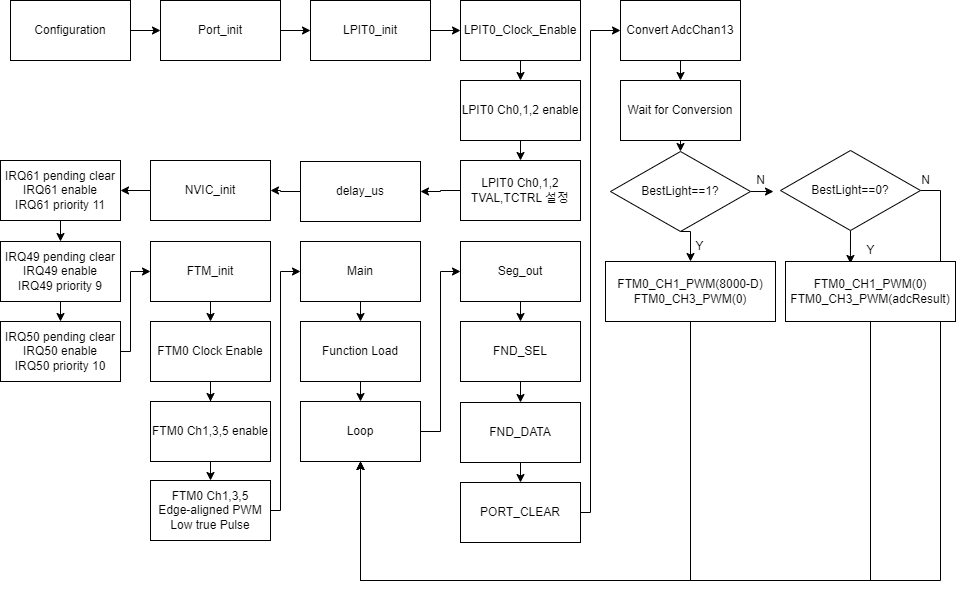

The diagram above was exported from draw.io. Its source (the exported page's mxGraphModel, read from the mxfile embedded in the PNG):
<mxGraphModel dx="2249" dy="762" grid="1" gridSize="10" guides="1" tooltips="1" connect="1" arrows="1" fold="1" page="1" pageScale="1" pageWidth="827" pageHeight="1169" math="0" shadow="0">
  <root>
    <mxCell id="0" />
    <mxCell id="1" parent="0" />
    <mxCell id="VoIGaz8cLuA5d8gdbh92-10" value="" style="edgeStyle=orthogonalEdgeStyle;rounded=0;orthogonalLoop=1;jettySize=auto;html=1;" parent="1" source="4uagff9WhMV-cpFiCbmK-1" target="VoIGaz8cLuA5d8gdbh92-1" edge="1">
      <mxGeometry relative="1" as="geometry" />
    </mxCell>
    <mxCell id="4uagff9WhMV-cpFiCbmK-1" value="Configuration" style="rounded=0;whiteSpace=wrap;html=1;" parent="1" vertex="1">
      <mxGeometry x="-290" y="140" width="120" height="60" as="geometry" />
    </mxCell>
    <mxCell id="VoIGaz8cLuA5d8gdbh92-11" value="" style="edgeStyle=orthogonalEdgeStyle;rounded=0;orthogonalLoop=1;jettySize=auto;html=1;" parent="1" source="VoIGaz8cLuA5d8gdbh92-1" target="VoIGaz8cLuA5d8gdbh92-2" edge="1">
      <mxGeometry relative="1" as="geometry" />
    </mxCell>
    <mxCell id="VoIGaz8cLuA5d8gdbh92-1" value="Port_init" style="rounded=0;whiteSpace=wrap;html=1;" parent="1" vertex="1">
      <mxGeometry x="-140" y="140" width="120" height="60" as="geometry" />
    </mxCell>
    <mxCell id="4PbwqJxY5U5lShJAUrjv-4" style="edgeStyle=orthogonalEdgeStyle;rounded=0;orthogonalLoop=1;jettySize=auto;html=1;exitX=1;exitY=0.5;exitDx=0;exitDy=0;entryX=0;entryY=0.5;entryDx=0;entryDy=0;" edge="1" parent="1" source="VoIGaz8cLuA5d8gdbh92-2" target="VoIGaz8cLuA5d8gdbh92-8">
      <mxGeometry relative="1" as="geometry" />
    </mxCell>
    <mxCell id="VoIGaz8cLuA5d8gdbh92-2" value="LPIT0_init" style="rounded=0;whiteSpace=wrap;html=1;" parent="1" vertex="1">
      <mxGeometry x="10" y="140" width="120" height="60" as="geometry" />
    </mxCell>
    <mxCell id="VoIGaz8cLuA5d8gdbh92-16" value="" style="edgeStyle=orthogonalEdgeStyle;rounded=0;orthogonalLoop=1;jettySize=auto;html=1;" parent="1" source="VoIGaz8cLuA5d8gdbh92-3" target="VoIGaz8cLuA5d8gdbh92-4" edge="1">
      <mxGeometry relative="1" as="geometry" />
    </mxCell>
    <mxCell id="VoIGaz8cLuA5d8gdbh92-3" value="delay_us" style="rounded=0;whiteSpace=wrap;html=1;" parent="1" vertex="1">
      <mxGeometry y="301" width="120" height="60" as="geometry" />
    </mxCell>
    <mxCell id="4PbwqJxY5U5lShJAUrjv-6" style="edgeStyle=orthogonalEdgeStyle;rounded=0;orthogonalLoop=1;jettySize=auto;html=1;exitX=0;exitY=0.5;exitDx=0;exitDy=0;entryX=1;entryY=0.5;entryDx=0;entryDy=0;" edge="1" parent="1" source="VoIGaz8cLuA5d8gdbh92-4" target="VoIGaz8cLuA5d8gdbh92-17">
      <mxGeometry relative="1" as="geometry" />
    </mxCell>
    <mxCell id="VoIGaz8cLuA5d8gdbh92-4" value="NVIC_init" style="rounded=0;whiteSpace=wrap;html=1;" parent="1" vertex="1">
      <mxGeometry x="-150" y="300" width="120" height="60" as="geometry" />
    </mxCell>
    <mxCell id="4PbwqJxY5U5lShJAUrjv-9" style="edgeStyle=orthogonalEdgeStyle;rounded=0;orthogonalLoop=1;jettySize=auto;html=1;exitX=0.5;exitY=1;exitDx=0;exitDy=0;entryX=0.5;entryY=0;entryDx=0;entryDy=0;" edge="1" parent="1" source="VoIGaz8cLuA5d8gdbh92-5" target="VoIGaz8cLuA5d8gdbh92-24">
      <mxGeometry relative="1" as="geometry" />
    </mxCell>
    <mxCell id="VoIGaz8cLuA5d8gdbh92-5" value="FTM_init" style="rounded=0;whiteSpace=wrap;html=1;" parent="1" vertex="1">
      <mxGeometry x="-150" y="381" width="120" height="60" as="geometry" />
    </mxCell>
    <mxCell id="4PbwqJxY5U5lShJAUrjv-13" style="edgeStyle=orthogonalEdgeStyle;rounded=0;orthogonalLoop=1;jettySize=auto;html=1;exitX=0.5;exitY=1;exitDx=0;exitDy=0;entryX=0.5;entryY=0;entryDx=0;entryDy=0;" edge="1" parent="1" source="VoIGaz8cLuA5d8gdbh92-6" target="VoIGaz8cLuA5d8gdbh92-32">
      <mxGeometry relative="1" as="geometry" />
    </mxCell>
    <mxCell id="VoIGaz8cLuA5d8gdbh92-6" value="Main" style="rounded=0;whiteSpace=wrap;html=1;" parent="1" vertex="1">
      <mxGeometry y="381" width="120" height="60" as="geometry" />
    </mxCell>
    <mxCell id="VoIGaz8cLuA5d8gdbh92-14" style="edgeStyle=orthogonalEdgeStyle;rounded=0;orthogonalLoop=1;jettySize=auto;html=1;exitX=0.5;exitY=1;exitDx=0;exitDy=0;entryX=0.5;entryY=0;entryDx=0;entryDy=0;" parent="1" source="VoIGaz8cLuA5d8gdbh92-7" target="VoIGaz8cLuA5d8gdbh92-9" edge="1">
      <mxGeometry relative="1" as="geometry" />
    </mxCell>
    <mxCell id="VoIGaz8cLuA5d8gdbh92-7" value="LPIT0 Ch0,1,2 enable" style="rounded=0;whiteSpace=wrap;html=1;" parent="1" vertex="1">
      <mxGeometry x="160" y="220" width="120" height="60" as="geometry" />
    </mxCell>
    <mxCell id="VoIGaz8cLuA5d8gdbh92-13" style="edgeStyle=orthogonalEdgeStyle;rounded=0;orthogonalLoop=1;jettySize=auto;html=1;exitX=0.5;exitY=1;exitDx=0;exitDy=0;entryX=0.5;entryY=0;entryDx=0;entryDy=0;" parent="1" source="VoIGaz8cLuA5d8gdbh92-8" target="VoIGaz8cLuA5d8gdbh92-7" edge="1">
      <mxGeometry relative="1" as="geometry" />
    </mxCell>
    <mxCell id="VoIGaz8cLuA5d8gdbh92-8" value="LPIT0_Clock_Enable" style="rounded=0;whiteSpace=wrap;html=1;" parent="1" vertex="1">
      <mxGeometry x="160" y="140" width="120" height="60" as="geometry" />
    </mxCell>
    <mxCell id="4PbwqJxY5U5lShJAUrjv-5" style="edgeStyle=orthogonalEdgeStyle;rounded=0;orthogonalLoop=1;jettySize=auto;html=1;exitX=0;exitY=0.5;exitDx=0;exitDy=0;entryX=1;entryY=0.5;entryDx=0;entryDy=0;" edge="1" parent="1" source="VoIGaz8cLuA5d8gdbh92-9" target="VoIGaz8cLuA5d8gdbh92-3">
      <mxGeometry relative="1" as="geometry" />
    </mxCell>
    <mxCell id="VoIGaz8cLuA5d8gdbh92-9" value="LPIT0 Ch0,1,2 TVAL,TCTRL 설정" style="rounded=0;whiteSpace=wrap;html=1;" parent="1" vertex="1">
      <mxGeometry x="160" y="300" width="120" height="60" as="geometry" />
    </mxCell>
    <mxCell id="VoIGaz8cLuA5d8gdbh92-21" style="edgeStyle=orthogonalEdgeStyle;rounded=0;orthogonalLoop=1;jettySize=auto;html=1;exitX=0.5;exitY=1;exitDx=0;exitDy=0;entryX=0.5;entryY=0;entryDx=0;entryDy=0;" parent="1" source="VoIGaz8cLuA5d8gdbh92-17" target="VoIGaz8cLuA5d8gdbh92-18" edge="1">
      <mxGeometry relative="1" as="geometry" />
    </mxCell>
    <mxCell id="VoIGaz8cLuA5d8gdbh92-17" value="IRQ61 pending clear&lt;br&gt;IRQ61 enable&lt;br&gt;IRQ61 priority 11" style="rounded=0;whiteSpace=wrap;html=1;" parent="1" vertex="1">
      <mxGeometry x="-300" y="300" width="120" height="60" as="geometry" />
    </mxCell>
    <mxCell id="VoIGaz8cLuA5d8gdbh92-22" style="edgeStyle=orthogonalEdgeStyle;rounded=0;orthogonalLoop=1;jettySize=auto;html=1;exitX=0.5;exitY=1;exitDx=0;exitDy=0;entryX=0.5;entryY=0;entryDx=0;entryDy=0;" parent="1" source="VoIGaz8cLuA5d8gdbh92-18" target="VoIGaz8cLuA5d8gdbh92-19" edge="1">
      <mxGeometry relative="1" as="geometry" />
    </mxCell>
    <mxCell id="VoIGaz8cLuA5d8gdbh92-18" value="IRQ49 pending clear&lt;br&gt;IRQ49 enable&lt;br&gt;IRQ49 priority 9" style="rounded=0;whiteSpace=wrap;html=1;" parent="1" vertex="1">
      <mxGeometry x="-300" y="381" width="120" height="60" as="geometry" />
    </mxCell>
    <mxCell id="4PbwqJxY5U5lShJAUrjv-19" style="edgeStyle=orthogonalEdgeStyle;rounded=0;orthogonalLoop=1;jettySize=auto;html=1;exitX=1;exitY=0.5;exitDx=0;exitDy=0;entryX=0;entryY=0.5;entryDx=0;entryDy=0;" edge="1" parent="1" source="VoIGaz8cLuA5d8gdbh92-19" target="VoIGaz8cLuA5d8gdbh92-5">
      <mxGeometry relative="1" as="geometry">
        <Array as="points">
          <mxPoint x="-170" y="491" />
          <mxPoint x="-170" y="411" />
        </Array>
      </mxGeometry>
    </mxCell>
    <mxCell id="VoIGaz8cLuA5d8gdbh92-19" value="IRQ50 pending clear&lt;br&gt;IRQ50 enable&lt;br&gt;IRQ50 priority 10" style="rounded=0;whiteSpace=wrap;html=1;" parent="1" vertex="1">
      <mxGeometry x="-300" y="461" width="120" height="60" as="geometry" />
    </mxCell>
    <mxCell id="4PbwqJxY5U5lShJAUrjv-10" style="edgeStyle=orthogonalEdgeStyle;rounded=0;orthogonalLoop=1;jettySize=auto;html=1;exitX=0.5;exitY=1;exitDx=0;exitDy=0;" edge="1" parent="1" source="VoIGaz8cLuA5d8gdbh92-24" target="VoIGaz8cLuA5d8gdbh92-25">
      <mxGeometry relative="1" as="geometry" />
    </mxCell>
    <mxCell id="VoIGaz8cLuA5d8gdbh92-24" value="FTM0 Clock Enable" style="rounded=0;whiteSpace=wrap;html=1;" parent="1" vertex="1">
      <mxGeometry x="-150" y="461" width="120" height="60" as="geometry" />
    </mxCell>
    <mxCell id="4PbwqJxY5U5lShJAUrjv-11" style="edgeStyle=orthogonalEdgeStyle;rounded=0;orthogonalLoop=1;jettySize=auto;html=1;exitX=0.5;exitY=1;exitDx=0;exitDy=0;entryX=0.5;entryY=0;entryDx=0;entryDy=0;" edge="1" parent="1" source="VoIGaz8cLuA5d8gdbh92-25" target="VoIGaz8cLuA5d8gdbh92-27">
      <mxGeometry relative="1" as="geometry" />
    </mxCell>
    <mxCell id="VoIGaz8cLuA5d8gdbh92-25" value="FTM0 Ch1,3,5 enable" style="rounded=0;whiteSpace=wrap;html=1;" parent="1" vertex="1">
      <mxGeometry x="-150" y="541" width="120" height="60" as="geometry" />
    </mxCell>
    <mxCell id="4PbwqJxY5U5lShJAUrjv-12" style="edgeStyle=orthogonalEdgeStyle;rounded=0;orthogonalLoop=1;jettySize=auto;html=1;exitX=1;exitY=0.5;exitDx=0;exitDy=0;entryX=0;entryY=0.5;entryDx=0;entryDy=0;" edge="1" parent="1" source="VoIGaz8cLuA5d8gdbh92-27" target="VoIGaz8cLuA5d8gdbh92-6">
      <mxGeometry relative="1" as="geometry">
        <Array as="points">
          <mxPoint x="-20" y="650" />
          <mxPoint x="-20" y="411" />
        </Array>
      </mxGeometry>
    </mxCell>
    <mxCell id="VoIGaz8cLuA5d8gdbh92-27" value="FTM0 Ch1,3,5&lt;br&gt;Edge-aligned PWM&lt;br&gt;Low true Pulse" style="rounded=0;whiteSpace=wrap;html=1;" parent="1" vertex="1">
      <mxGeometry x="-150" y="620" width="120" height="60" as="geometry" />
    </mxCell>
    <mxCell id="4PbwqJxY5U5lShJAUrjv-14" style="edgeStyle=orthogonalEdgeStyle;rounded=0;orthogonalLoop=1;jettySize=auto;html=1;exitX=0.5;exitY=1;exitDx=0;exitDy=0;entryX=0.5;entryY=0;entryDx=0;entryDy=0;" edge="1" parent="1" source="VoIGaz8cLuA5d8gdbh92-32" target="VoIGaz8cLuA5d8gdbh92-33">
      <mxGeometry relative="1" as="geometry" />
    </mxCell>
    <mxCell id="VoIGaz8cLuA5d8gdbh92-32" value="Function Load" style="rounded=0;whiteSpace=wrap;html=1;" parent="1" vertex="1">
      <mxGeometry y="461" width="120" height="60" as="geometry" />
    </mxCell>
    <mxCell id="4PbwqJxY5U5lShJAUrjv-28" style="edgeStyle=orthogonalEdgeStyle;rounded=0;orthogonalLoop=1;jettySize=auto;html=1;exitX=1;exitY=0.5;exitDx=0;exitDy=0;entryX=0;entryY=0.5;entryDx=0;entryDy=0;" edge="1" parent="1" source="VoIGaz8cLuA5d8gdbh92-33" target="7Ukia67oJLFQMwftqk2F-1">
      <mxGeometry relative="1" as="geometry" />
    </mxCell>
    <mxCell id="VoIGaz8cLuA5d8gdbh92-33" value="Loop" style="rounded=0;whiteSpace=wrap;html=1;" parent="1" vertex="1">
      <mxGeometry y="541" width="120" height="60" as="geometry" />
    </mxCell>
    <mxCell id="VoIGaz8cLuA5d8gdbh92-47" style="edgeStyle=orthogonalEdgeStyle;rounded=0;orthogonalLoop=1;jettySize=auto;html=1;exitX=0.5;exitY=1;exitDx=0;exitDy=0;entryX=0.5;entryY=0;entryDx=0;entryDy=0;" parent="1" source="VoIGaz8cLuA5d8gdbh92-36" target="VoIGaz8cLuA5d8gdbh92-37" edge="1">
      <mxGeometry relative="1" as="geometry" />
    </mxCell>
    <mxCell id="VoIGaz8cLuA5d8gdbh92-36" value="Convert AdcChan13" style="rounded=0;whiteSpace=wrap;html=1;" parent="1" vertex="1">
      <mxGeometry x="320" y="140" width="120" height="60" as="geometry" />
    </mxCell>
    <mxCell id="VoIGaz8cLuA5d8gdbh92-48" style="edgeStyle=orthogonalEdgeStyle;rounded=0;orthogonalLoop=1;jettySize=auto;html=1;exitX=0.5;exitY=1;exitDx=0;exitDy=0;entryX=0.5;entryY=0;entryDx=0;entryDy=0;" parent="1" source="VoIGaz8cLuA5d8gdbh92-37" target="VoIGaz8cLuA5d8gdbh92-39" edge="1">
      <mxGeometry relative="1" as="geometry" />
    </mxCell>
    <mxCell id="VoIGaz8cLuA5d8gdbh92-37" value="Wait for Conversion" style="rounded=0;whiteSpace=wrap;html=1;" parent="1" vertex="1">
      <mxGeometry x="320" y="220" width="120" height="60" as="geometry" />
    </mxCell>
    <mxCell id="VoIGaz8cLuA5d8gdbh92-49" style="edgeStyle=orthogonalEdgeStyle;rounded=0;orthogonalLoop=1;jettySize=auto;html=1;exitX=0.5;exitY=1;exitDx=0;exitDy=0;entryX=0.5;entryY=0;entryDx=0;entryDy=0;" parent="1" source="VoIGaz8cLuA5d8gdbh92-39" target="VoIGaz8cLuA5d8gdbh92-40" edge="1">
      <mxGeometry relative="1" as="geometry" />
    </mxCell>
    <mxCell id="4PbwqJxY5U5lShJAUrjv-22" style="edgeStyle=orthogonalEdgeStyle;rounded=0;orthogonalLoop=1;jettySize=auto;html=1;exitX=1;exitY=0.5;exitDx=0;exitDy=0;entryX=-0.05;entryY=0.513;entryDx=0;entryDy=0;entryPerimeter=0;" edge="1" parent="1" source="VoIGaz8cLuA5d8gdbh92-39" target="VoIGaz8cLuA5d8gdbh92-42">
      <mxGeometry relative="1" as="geometry" />
    </mxCell>
    <mxCell id="VoIGaz8cLuA5d8gdbh92-39" value="BestLight==1?" style="rhombus;whiteSpace=wrap;html=1;" parent="1" vertex="1">
      <mxGeometry x="310" y="291" width="140" height="80" as="geometry" />
    </mxCell>
    <mxCell id="4PbwqJxY5U5lShJAUrjv-30" style="edgeStyle=orthogonalEdgeStyle;rounded=0;orthogonalLoop=1;jettySize=auto;html=1;exitX=0.5;exitY=1;exitDx=0;exitDy=0;entryX=0.5;entryY=1;entryDx=0;entryDy=0;" edge="1" parent="1" source="VoIGaz8cLuA5d8gdbh92-40" target="VoIGaz8cLuA5d8gdbh92-33">
      <mxGeometry relative="1" as="geometry">
        <Array as="points">
          <mxPoint x="390" y="720" />
          <mxPoint x="60" y="720" />
        </Array>
      </mxGeometry>
    </mxCell>
    <mxCell id="VoIGaz8cLuA5d8gdbh92-40" value="FTM0_CH1_PWM(8000-D)&lt;br&gt;FTM0_CH3_PWM(0)" style="rounded=0;whiteSpace=wrap;html=1;" parent="1" vertex="1">
      <mxGeometry x="305" y="401" width="170" height="60" as="geometry" />
    </mxCell>
    <mxCell id="4PbwqJxY5U5lShJAUrjv-24" style="edgeStyle=orthogonalEdgeStyle;rounded=0;orthogonalLoop=1;jettySize=auto;html=1;exitX=0.5;exitY=1;exitDx=0;exitDy=0;entryX=0.382;entryY=0.033;entryDx=0;entryDy=0;entryPerimeter=0;" edge="1" parent="1" source="VoIGaz8cLuA5d8gdbh92-42" target="VoIGaz8cLuA5d8gdbh92-43">
      <mxGeometry relative="1" as="geometry" />
    </mxCell>
    <mxCell id="4PbwqJxY5U5lShJAUrjv-29" style="edgeStyle=orthogonalEdgeStyle;rounded=0;orthogonalLoop=1;jettySize=auto;html=1;exitX=1;exitY=0.5;exitDx=0;exitDy=0;entryX=0.5;entryY=1;entryDx=0;entryDy=0;" edge="1" parent="1" source="VoIGaz8cLuA5d8gdbh92-42" target="VoIGaz8cLuA5d8gdbh92-33">
      <mxGeometry relative="1" as="geometry">
        <Array as="points">
          <mxPoint x="640" y="330" />
          <mxPoint x="640" y="720" />
          <mxPoint x="60" y="720" />
        </Array>
      </mxGeometry>
    </mxCell>
    <mxCell id="VoIGaz8cLuA5d8gdbh92-42" value="BestLight==0?" style="rhombus;whiteSpace=wrap;html=1;" parent="1" vertex="1">
      <mxGeometry x="480" y="290" width="140" height="80" as="geometry" />
    </mxCell>
    <mxCell id="4PbwqJxY5U5lShJAUrjv-31" style="edgeStyle=orthogonalEdgeStyle;rounded=0;orthogonalLoop=1;jettySize=auto;html=1;exitX=0.5;exitY=1;exitDx=0;exitDy=0;entryX=0.5;entryY=1;entryDx=0;entryDy=0;" edge="1" parent="1" source="VoIGaz8cLuA5d8gdbh92-43" target="VoIGaz8cLuA5d8gdbh92-33">
      <mxGeometry relative="1" as="geometry">
        <Array as="points">
          <mxPoint x="570" y="720" />
          <mxPoint x="60" y="720" />
        </Array>
      </mxGeometry>
    </mxCell>
    <mxCell id="VoIGaz8cLuA5d8gdbh92-43" value="FTM0_CH1_PWM(0)&lt;br&gt;FTM0_CH3_PWM(adcResult)" style="rounded=0;whiteSpace=wrap;html=1;" parent="1" vertex="1">
      <mxGeometry x="485" y="401" width="170" height="60" as="geometry" />
    </mxCell>
    <mxCell id="4PbwqJxY5U5lShJAUrjv-27" style="edgeStyle=orthogonalEdgeStyle;rounded=0;orthogonalLoop=1;jettySize=auto;html=1;exitX=0.5;exitY=1;exitDx=0;exitDy=0;entryX=0.5;entryY=0;entryDx=0;entryDy=0;" edge="1" parent="1" source="7Ukia67oJLFQMwftqk2F-1" target="7Ukia67oJLFQMwftqk2F-2">
      <mxGeometry relative="1" as="geometry" />
    </mxCell>
    <mxCell id="7Ukia67oJLFQMwftqk2F-1" value="Seg_out" style="rounded=0;whiteSpace=wrap;html=1;" parent="1" vertex="1">
      <mxGeometry x="160" y="381" width="120" height="60" as="geometry" />
    </mxCell>
    <mxCell id="7Ukia67oJLFQMwftqk2F-7" style="edgeStyle=orthogonalEdgeStyle;rounded=0;orthogonalLoop=1;jettySize=auto;html=1;exitX=0.5;exitY=1;exitDx=0;exitDy=0;entryX=0.5;entryY=0;entryDx=0;entryDy=0;" parent="1" source="7Ukia67oJLFQMwftqk2F-2" target="7Ukia67oJLFQMwftqk2F-3" edge="1">
      <mxGeometry relative="1" as="geometry" />
    </mxCell>
    <mxCell id="7Ukia67oJLFQMwftqk2F-2" value="FND_SEL" style="rounded=0;whiteSpace=wrap;html=1;" parent="1" vertex="1">
      <mxGeometry x="160" y="461" width="120" height="60" as="geometry" />
    </mxCell>
    <mxCell id="7Ukia67oJLFQMwftqk2F-8" style="edgeStyle=orthogonalEdgeStyle;rounded=0;orthogonalLoop=1;jettySize=auto;html=1;exitX=0.5;exitY=1;exitDx=0;exitDy=0;entryX=0.5;entryY=0;entryDx=0;entryDy=0;" parent="1" source="7Ukia67oJLFQMwftqk2F-3" target="7Ukia67oJLFQMwftqk2F-4" edge="1">
      <mxGeometry relative="1" as="geometry" />
    </mxCell>
    <mxCell id="7Ukia67oJLFQMwftqk2F-3" value="FND_DATA" style="rounded=0;whiteSpace=wrap;html=1;" parent="1" vertex="1">
      <mxGeometry x="160" y="542" width="120" height="60" as="geometry" />
    </mxCell>
    <mxCell id="4PbwqJxY5U5lShJAUrjv-20" style="edgeStyle=orthogonalEdgeStyle;rounded=0;orthogonalLoop=1;jettySize=auto;html=1;exitX=1;exitY=0.5;exitDx=0;exitDy=0;entryX=0;entryY=0.5;entryDx=0;entryDy=0;" edge="1" parent="1" source="7Ukia67oJLFQMwftqk2F-4" target="VoIGaz8cLuA5d8gdbh92-36">
      <mxGeometry relative="1" as="geometry">
        <mxPoint x="300" y="180" as="targetPoint" />
        <Array as="points">
          <mxPoint x="290" y="652" />
          <mxPoint x="290" y="170" />
        </Array>
      </mxGeometry>
    </mxCell>
    <mxCell id="7Ukia67oJLFQMwftqk2F-4" value="PORT_CLEAR" style="rounded=0;whiteSpace=wrap;html=1;" parent="1" vertex="1">
      <mxGeometry x="160" y="622" width="120" height="60" as="geometry" />
    </mxCell>
    <mxCell id="4PbwqJxY5U5lShJAUrjv-23" value="Y" style="text;html=1;align=center;verticalAlign=middle;resizable=0;points=[];autosize=1;strokeColor=none;fillColor=none;" vertex="1" parent="1">
      <mxGeometry x="384" y="371" width="30" height="30" as="geometry" />
    </mxCell>
    <mxCell id="4PbwqJxY5U5lShJAUrjv-25" value="Y" style="text;html=1;align=center;verticalAlign=middle;resizable=0;points=[];autosize=1;strokeColor=none;fillColor=none;" vertex="1" parent="1">
      <mxGeometry x="555" y="375" width="30" height="30" as="geometry" />
    </mxCell>
    <mxCell id="4PbwqJxY5U5lShJAUrjv-26" value="N" style="text;html=1;align=center;verticalAlign=middle;resizable=0;points=[];autosize=1;strokeColor=none;fillColor=none;" vertex="1" parent="1">
      <mxGeometry x="445" y="305" width="30" height="30" as="geometry" />
    </mxCell>
    <mxCell id="4PbwqJxY5U5lShJAUrjv-32" value="N" style="text;html=1;align=center;verticalAlign=middle;resizable=0;points=[];autosize=1;strokeColor=none;fillColor=none;" vertex="1" parent="1">
      <mxGeometry x="610" y="305" width="30" height="30" as="geometry" />
    </mxCell>
  </root>
</mxGraphModel>